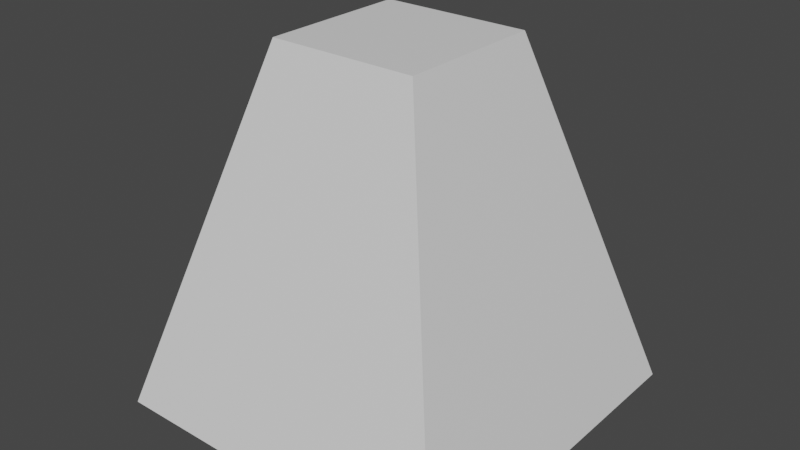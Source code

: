 # Source: light_mesh.blend  (saved by Blender 3.4.6; exported with 4.5.12 LTS)
import bpy
from mathutils import Matrix  # noqa: F401  (used for matrix-valued properties, if any)

bpy.ops.wm.read_factory_settings(use_empty=True)
scene = bpy.context.scene
scene.name = 'Scene'

# ---- collections
col_collection = bpy.data.collections.new('Collection'); scene.collection.children.link(col_collection)

# ---- materials (node trees are filled in below, after node groups)
mat_material = bpy.data.materials.new('Material')
mat_material.alpha_threshold = 0.0
mat_material.use_transparent_shadow = False
mat_material.roughness = 0.5
mat_material.line_color = (0.0, 0.0, 0.0, 1.0)

# ---- material node trees
mat_material.use_nodes = True; mat_material.node_tree.nodes.clear()
_N = mat_material.node_tree.nodes; _L = mat_material.node_tree.links
n0 = _N.new('ShaderNodeOutputMaterial'); n0.name = 'Material Output'; n0.location = (300, 300)
n1 = _N.new('ShaderNodeBsdfPrincipled'); n1.name = 'Principled BSDF'; n1.location = (10, 300)
n1.distribution = 'GGX'
n1.subsurface_method = 'RANDOM_WALK_SKIN'
n1.inputs[3].default_value = 1.45
n1.inputs[27].default_value = (0.0, 0.0, 0.0, 1.0)
n1.inputs[28].default_value = 1.0
_L.new(n1.outputs[0], n0.inputs[0])
n0.is_active_output = True

# ---- world
world_world = bpy.data.worlds.new('World'); scene.world = world_world
world_world.use_nodes = True; world_world.node_tree.nodes.clear()
_N = world_world.node_tree.nodes; _L = world_world.node_tree.links
n0 = _N.new('ShaderNodeOutputWorld'); n0.name = 'World Output'; n0.location = (300, 300)
n1 = _N.new('ShaderNodeBackground'); n1.name = 'Background'; n1.location = (10, 300)
n1.inputs[0].default_value = (0.05088, 0.05088, 0.05088, 1.0)
_L.new(n1.outputs[0], n0.inputs[0])
n0.is_active_output = True
world_world.color = (0.05088, 0.05088, 0.05088)
world_world.use_sun_shadow = False
world_world.sun_shadow_jitter_overblur = 0.0

# ---- meshes
me_cube = bpy.data.meshes.new('Cube')
me_cube.from_pydata([(0.1021, 0.1021, 0.2452), (0.2452, 0.2452, -0.2452), (0.1021, -0.1021, 0.2452), (0.2452, -0.2452, -0.2452), (-0.1021, 0.1021, 0.2452), (-0.2452, 0.2452, -0.2452), (-0.1021, -0.1021, 0.2452), (-0.2452, -0.2452, -0.2452)], [], [(0, 4, 6, 2), (3, 2, 6, 7), (7, 6, 4, 5), (5, 1, 3, 7), (1, 0, 2, 3), (5, 4, 0, 1)])
_uv = me_cube.uv_layers.new(name='UVMap')
_uv.uv.foreach_set('vector', [0.625, 0.5, 0.875, 0.5, 0.875, 0.75, 0.625, 0.75, 0.375, 0.75, 0.625, 0.75, 0.625, 1.0, 0.375, 1.0, 0.375, 0.0, 0.625, 0.0, 0.625, 0.25, 0.375, 0.25, 0.125, 0.5, 0.375, 0.5, 0.375, 0.75, 0.125, 0.75, 0.375, 0.5, 0.625, 0.5, 0.625, 0.75, 0.375, 0.75, 0.375, 0.25, 0.625, 0.25, 0.625, 0.5, 0.375, 0.5])
me_cube.materials.append(mat_material)
me_cube.use_mirror_vertex_groups = False
me_cube.update()

# ---- objects
ob_cube = bpy.data.objects.new('Cube', me_cube)

# ---- transforms, parenting, visibility, modifiers, constraints
ob_cube.location = (0.0, 0.0, 0.0)
ob_cube.lock_rotations_4d = False
ob_cube.empty_display_type = 'ARROWS'
ob_cube.lineart.crease_threshold = 0.0

# ---- collection membership
col_collection.objects.link(ob_cube)

# ---- scene / render settings (as saved in the file)
scene.frame_start = 1; scene.frame_end = 250; scene.frame_set(1)
scene.render.engine = 'BLENDER_EEVEE_NEXT'
scene.cycles.sampling_pattern = 'TABULATED_SOBOL'
scene.cycles.use_light_tree = False
scene.view_settings.view_transform = 'Filmic'
bpy.context.view_layer.update()

# ---- added for rendering (the .blend has no active camera and no usable light): camera, sun
cam_auto = bpy.data.cameras.new('AutoCamera')
cam_auto.lens = 50.0
cam_auto.sensor_width = 36.0
cam_auto.clip_end = 1000.0
ob_auto_camera = bpy.data.objects.new('AutoCamera', cam_auto)
scene.collection.objects.link(ob_auto_camera)
ob_auto_camera.location = (0.785957, -0.943148, 0.628765)
ob_auto_camera.rotation_euler = (1.09748, -7.21219e-08, 0.694738)
scene.camera = ob_auto_camera
light_auto_sun = bpy.data.lights.new('AutoSun', 'SUN')
light_auto_sun.energy = 3.0
light_auto_sun.angle = 0.0523599
ob_auto_sun = bpy.data.objects.new('AutoSun', light_auto_sun)
scene.collection.objects.link(ob_auto_sun)
ob_auto_sun.rotation_euler = (0.872665, 0.174533, 0.523599)
bpy.context.view_layer.update()

